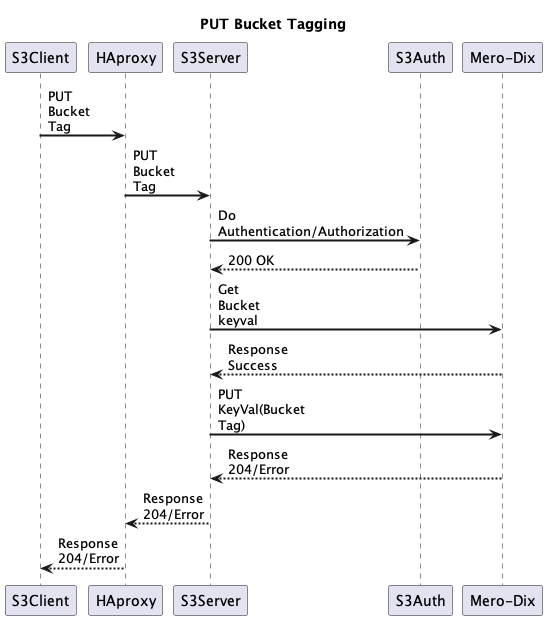

The diagram above was rendered by PlantUML. Its source (embedded in the PNG):
@startuml
title PUT Bucket Tagging
' skinparam backgroundColor #red
skinparam sequenceArrowThickness 2
skinparam maxmessagesize 60
' skinparam sequenceParticipant underline
' skinparam ParticipantPadding 20
skinparam BoxPadding 10
participant "S3Client" as A
participant "HAproxy" as B
participant "S3Server" as C
participant "S3Auth" as D
participant "Mero-Dix" as E

A->B:PUT Bucket Tag
B->C:PUT Bucket Tag
C->D: Do Authentication/Authorization
C<--D: 200 OK
C->E: Get Bucket keyval
E-->C: Response Success
C->E: PUT KeyVal(Bucket Tag)
E-->C: Response 204/Error
C-->B: Response 204/Error
B-->A: Response 204/Error
@enduml